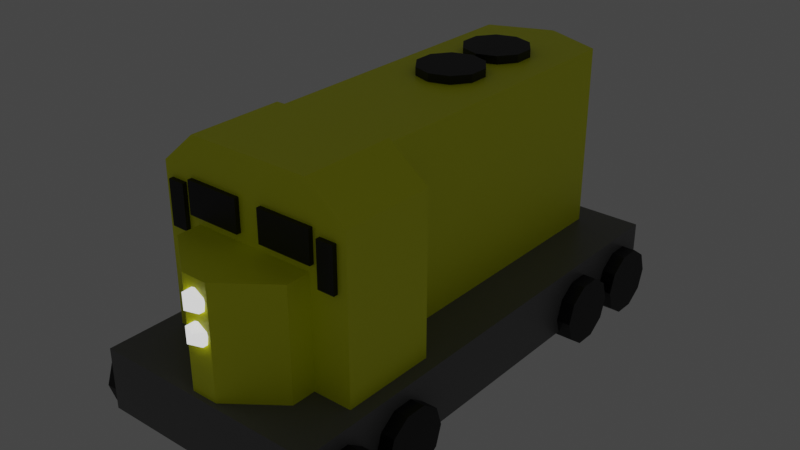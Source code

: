 # Source: train5.blend  (saved by Blender 3.5.10; exported with 4.5.12 LTS)
import bpy
from mathutils import Matrix  # noqa: F401  (used for matrix-valued properties, if any)

bpy.ops.wm.read_factory_settings(use_empty=True)
scene = bpy.context.scene
scene.name = 'Scene'

# ---- collections
col_gp15 = bpy.data.collections.new('GP15'); scene.collection.children.link(col_gp15)

# ---- materials (node trees are filled in below, after node groups)
mat_lights = bpy.data.materials.new('Lights')
mat_lights.use_transparent_shadow = False
mat_chassis = bpy.data.materials.new('Chassis')
mat_chassis.alpha_threshold = 0.0
mat_chassis.use_transparent_shadow = False
mat_chassis.line_color = (0.0, 0.0, 0.0, 1.0)
mat_paint_scheme = bpy.data.materials.new('Paint scheme')
mat_paint_scheme.use_transparent_shadow = False
mat_gizmos = bpy.data.materials.new('Gizmos')
mat_gizmos.use_transparent_shadow = False

# ---- material node trees
mat_lights.use_nodes = True; mat_lights.node_tree.nodes.clear()
_N = mat_lights.node_tree.nodes; _L = mat_lights.node_tree.links
n0 = _N.new('ShaderNodeBsdfPrincipled'); n0.name = 'Principled BSDF'; n0.location = (10, 300)
n0.distribution = 'GGX'
n0.subsurface_method = 'RANDOM_WALK_SKIN'
n0.inputs[3].default_value = 1.45
n0.inputs[28].default_value = 1.0
n1 = _N.new('ShaderNodeOutputMaterial'); n1.name = 'Material Output'; n1.location = (300, 300)
_L.new(n0.outputs[0], n1.inputs[0])
n1.is_active_output = True
mat_chassis.use_nodes = True; mat_chassis.node_tree.nodes.clear()
_N = mat_chassis.node_tree.nodes; _L = mat_chassis.node_tree.links
n0 = _N.new('ShaderNodeOutputMaterial'); n0.name = 'Material Output'; n0.location = (300, 300)
n1 = _N.new('ShaderNodeBsdfPrincipled'); n1.name = 'Principled BSDF'; n1.location = (10, 300)
n1.distribution = 'GGX'
n1.subsurface_method = 'RANDOM_WALK_SKIN'
n1.inputs[0].default_value = (0.1473, 0.1473, 0.1473, 1.0)
n1.inputs[2].default_value = 0.4
n1.inputs[3].default_value = 1.45
n1.inputs[27].default_value = (0.0, 0.0, 0.0, 1.0)
n1.inputs[28].default_value = 1.0
_L.new(n1.outputs[0], n0.inputs[0])
n0.is_active_output = True
mat_paint_scheme.use_nodes = True; mat_paint_scheme.node_tree.nodes.clear()
_N = mat_paint_scheme.node_tree.nodes; _L = mat_paint_scheme.node_tree.links
n0 = _N.new('ShaderNodeBsdfPrincipled'); n0.name = 'Principled BSDF'; n0.location = (10, 300)
n0.distribution = 'GGX'
n0.subsurface_method = 'RANDOM_WALK_SKIN'
n0.inputs[0].default_value = (0.9526, 1.0, 0.0, 1.0)
n0.inputs[3].default_value = 1.45
n0.inputs[27].default_value = (0.0, 0.0, 0.0, 1.0)
n0.inputs[28].default_value = 1.0
n1 = _N.new('ShaderNodeOutputMaterial'); n1.name = 'Material Output'; n1.location = (300, 300)
_L.new(n0.outputs[0], n1.inputs[0])
n1.is_active_output = True
mat_gizmos.use_nodes = True; mat_gizmos.node_tree.nodes.clear()
_N = mat_gizmos.node_tree.nodes; _L = mat_gizmos.node_tree.links
n0 = _N.new('ShaderNodeBsdfPrincipled'); n0.name = 'Principled BSDF'; n0.location = (10, 300)
n0.distribution = 'GGX'
n0.subsurface_method = 'RANDOM_WALK_SKIN'
n0.inputs[0].default_value = (0.0, 0.0, 0.0, 1.0)
n0.inputs[3].default_value = 1.45
n0.inputs[27].default_value = (0.0, 0.0, 0.0, 1.0)
n0.inputs[28].default_value = 1.0
n1 = _N.new('ShaderNodeOutputMaterial'); n1.name = 'Material Output'; n1.location = (300, 300)
_L.new(n0.outputs[0], n1.inputs[0])
n1.is_active_output = True

# ---- world
world_world = bpy.data.worlds.new('World'); scene.world = world_world
world_world.use_nodes = True; world_world.node_tree.nodes.clear()
_N = world_world.node_tree.nodes; _L = world_world.node_tree.links
n0 = _N.new('ShaderNodeOutputWorld'); n0.name = 'World Output'; n0.location = (300, 300)
n1 = _N.new('ShaderNodeBackground'); n1.name = 'Background'; n1.location = (10, 300)
n1.inputs[0].default_value = (0.05088, 0.05088, 0.05088, 1.0)
_L.new(n1.outputs[0], n0.inputs[0])
n0.is_active_output = True
world_world.color = (0.05088, 0.05088, 0.05088)
world_world.use_sun_shadow = False
world_world.sun_shadow_jitter_overblur = 0.0

# ---- meshes
me_icosphere_005 = bpy.data.meshes.new('Icosphere.005')
me_icosphere_005.from_pydata([(0.0, 0.0, -1.0), (0.7236, -0.5257, -0.4472), (-0.2764, -0.8506, -0.4472), (-0.8944, 0.0, -0.4472), (-0.2764, 0.8506, -0.4472), (0.7236, 0.5257, -0.4472), (0.2764, -0.8506, 0.4472), (-0.7236, -0.5257, 0.4472), (-0.7236, 0.5257, 0.4472), (0.2764, 0.8506, 0.4472), (0.8944, 0.0, 0.4472), (0.0, 0.0, 1.0), (8.545, 0.09892, -11.82), (8.545, 0.09892, -16.45), (8.545, -36.73, -11.82), (8.545, -36.73, -16.45), (-8.6, 0.09892, -11.82), (-8.6, 0.09892, -16.45), (-8.6, -36.73, -11.82), (-8.6, -36.73, -16.45), (-4.639, -33.6, -15.12), (-4.639, -33.6, -3.615), (-4.639, -1.901, -15.12), (-4.639, -1.901, 2.021), (4.634, -33.6, -15.12), (4.634, -33.6, -3.615), (4.634, -1.901, -15.12), (4.634, -1.901, 2.021), (-1.001, -36.36, -15.12), (-1.001, -36.36, -3.615), (0.9955, -36.36, -3.615), (0.9955, -36.36, -15.12), (-0.1239, -0.05367, 2.021), (-0.1239, -0.05367, -15.12), (0.1188, -0.05367, -15.12), (0.1188, -0.05367, 2.021), (-4.639, -27.38, -15.12), (-4.639, -27.38, -3.615), (4.634, -27.38, -15.12), (4.634, -27.38, -3.615), (-4.639, -25.45, 2.021), (4.634, -25.45, -15.12), (-4.639, -25.45, -15.12), (4.634, -25.45, 2.021), (-4.728, -31.78, -14.84), (-4.728, -31.78, 2.307), (-4.728, -24.69, -14.84), (-4.728, -24.69, 2.307), (4.539, -31.78, -14.84), (4.539, -31.78, 2.307), (4.539, -24.69, -14.84), (4.539, -24.69, 2.307), (7.523, -24.69, -0.01698), (7.523, -24.69, -14.84), (7.523, -31.78, -14.84), (7.523, -31.78, -0.01698), (-7.401, -24.69, -14.84), (-7.401, -31.78, -14.84), (-7.401, -31.78, -0.01698), (-7.401, -24.69, -0.01698), (-9.81, -31.43, -15.34), (9.586, -31.43, -15.34), (-9.81, -31.91, -16.81), (9.586, -31.91, -16.81), (-9.81, -33.17, -17.72), (9.586, -33.17, -17.72), (-9.81, -34.72, -17.72), (9.586, -34.72, -17.72), (-9.81, -35.97, -16.81), (9.586, -35.97, -16.81), (-9.81, -36.45, -15.34), (9.586, -36.45, -15.34), (-9.81, -35.97, -13.86), (9.586, -35.97, -13.86), (-9.81, -34.72, -12.95), (9.586, -34.72, -12.95), (-9.81, -33.17, -12.95), (9.586, -33.17, -12.95), (-9.81, -31.91, -13.86), (9.586, -31.91, -13.86), (-9.81, -25.72, -15.34), (9.586, -25.72, -15.34), (-9.81, -26.19, -16.81), (9.586, -26.19, -16.81), (-9.81, -27.45, -17.72), (9.586, -27.45, -17.72), (-9.81, -29.0, -17.72), (9.586, -29.0, -17.72), (-9.81, -30.25, -16.81), (9.586, -30.25, -16.81), (-9.81, -30.73, -15.34), (9.586, -30.73, -15.34), (-9.81, -30.25, -13.86), (9.586, -30.25, -13.86), (-9.81, -29.0, -12.95), (9.586, -29.0, -12.95), (-9.81, -27.45, -12.95), (9.586, -27.45, -12.95), (-9.81, -26.19, -13.86), (9.586, -26.19, -13.86), (-9.81, -5.763, -15.34), (9.586, -5.763, -15.34), (-9.81, -6.242, -16.81), (9.586, -6.242, -16.81), (-9.81, -7.496, -17.72), (9.586, -7.496, -17.72), (-9.81, -9.046, -17.72), (9.586, -9.046, -17.72), (-9.81, -10.3, -16.81), (9.586, -10.3, -16.81), (-9.81, -10.78, -15.34), (9.586, -10.78, -15.34), (-9.81, -10.3, -13.86), (9.586, -10.3, -13.86), (-9.81, -9.046, -12.95), (9.586, -9.046, -12.95), (-9.81, -7.496, -12.95), (9.586, -7.496, -12.95), (-9.81, -6.242, -13.86), (9.586, -6.242, -13.86), (-9.81, -0.04506, -15.34), (9.586, -0.04506, -15.34), (-9.81, -0.524, -16.81), (9.586, -0.524, -16.81), (-9.81, -1.778, -17.72), (9.586, -1.778, -17.72), (-9.81, -3.328, -17.72), (9.586, -3.328, -17.72), (-9.81, -4.582, -16.81), (9.586, -4.582, -16.81), (-9.81, -5.061, -15.34), (9.586, -5.061, -15.34), (-9.81, -4.582, -13.86), (9.586, -4.582, -13.86), (-9.81, -3.328, -12.95), (9.586, -3.328, -12.95), (-9.81, -1.778, -12.95), (9.586, -1.778, -12.95), (-9.81, -0.524, -13.86), (9.586, -0.524, -13.86), (-0.1453, -4.761, -1.998), (-0.1453, -4.761, 2.638), (-1.619, -5.24, -1.998), (-1.619, -5.24, 2.638), (-2.53, -6.494, -1.998), (-2.53, -6.494, 2.638), (-2.53, -8.044, -1.998), (-2.53, -8.044, 2.638), (-1.619, -9.298, -1.998), (-1.619, -9.298, 2.638), (-0.1453, -9.777, -1.998), (-0.1453, -9.777, 2.638), (1.329, -9.298, -1.998), (1.329, -9.298, 2.638), (2.24, -8.044, -1.998), (2.24, -8.044, 2.638), (2.24, -6.494, -1.998), (2.24, -6.494, 2.638), (1.329, -5.24, -1.998), (1.329, -5.24, 2.638), (-0.1453, -10.13, -1.998), (-0.1453, -10.13, 2.638), (-1.619, -10.61, -1.998), (-1.619, -10.61, 2.638), (-2.53, -11.86, -1.998), (-2.53, -11.86, 2.638), (-2.53, -13.41, -1.998), (-2.53, -13.41, 2.638), (-1.619, -14.66, -1.998), (-1.619, -14.66, 2.638), (-0.1453, -15.14, -1.998), (-0.1453, -15.14, 2.638), (1.329, -14.66, -1.998), (1.329, -14.66, 2.638), (2.24, -13.41, -1.998), (2.24, -13.41, 2.638), (2.24, -11.86, -1.998), (2.24, -11.86, 2.638), (1.329, -10.61, -1.998), (1.329, -10.61, 2.638), (-5.063, -32.11, -2.959), (-5.063, -32.11, -0.5925), (-5.063, -24.39, -2.959), (-5.063, -24.39, -0.5925), (-0.9411, -32.11, -2.959), (-0.9411, -32.11, -0.5925), (-0.9411, -24.39, -2.959), (-0.9411, -24.39, -0.5925), (-6.821, -32.11, -4.264), (-6.821, -32.11, -1.033), (-6.821, -24.39, -4.264), (-6.821, -24.39, -1.033), (-5.57, -32.11, -4.264), (-5.57, -32.11, -1.033), (-5.57, -24.39, -4.264), (-5.57, -24.39, -1.033), (0.0, -36.19, -6.14), (0.7236, -36.71, -5.588), (-0.2764, -37.04, -5.588), (-0.8944, -36.19, -5.588), (-0.2764, -35.34, -5.588), (0.7236, -35.66, -5.588), (0.2764, -37.04, -4.693), (-0.7236, -36.71, -4.693), (-0.7236, -35.66, -4.693), (0.2764, -35.34, -4.693), (0.8944, -36.19, -4.693), (0.0, -36.19, -4.14), (0.0, -36.19, -8.401), (0.7236, -36.71, -7.848), (-0.2764, -37.04, -7.848), (-0.8944, -36.19, -7.848), (-0.2764, -35.34, -7.848), (0.7236, -35.66, -7.848), (0.2764, -37.04, -6.954), (-0.7236, -36.71, -6.954), (-0.7236, -35.66, -6.954), (0.2764, -35.34, -6.954), (0.8944, -36.19, -6.954), (0.0, -36.19, -6.401), (5.537, -32.11, -4.264), (5.537, -32.11, -1.033), (5.537, -24.39, -4.264), (5.537, -24.39, -1.033), (6.789, -32.11, -4.264), (6.789, -32.11, -1.033), (6.789, -24.39, -4.264), (6.789, -24.39, -1.033), (0.8865, -32.11, -2.959), (0.8865, -32.11, -0.5925), (0.8865, -24.39, -2.959), (0.8865, -24.39, -0.5925), (5.009, -32.11, -2.959), (5.009, -32.11, -0.5925), (5.009, -24.39, -2.959), (5.009, -24.39, -0.5925)], [], [(0, 1, 2), (1, 0, 5), (0, 2, 3), (0, 3, 4), (0, 4, 5), (1, 5, 10), (2, 1, 6), (3, 2, 7), (4, 3, 8), (5, 4, 9), (1, 10, 6), (2, 6, 7), (3, 7, 8), (4, 8, 9), (5, 9, 10), (6, 10, 11), (7, 6, 11), (8, 7, 11), (9, 8, 11), (10, 9, 11), (12, 16, 18, 14), (15, 14, 18, 19), (19, 18, 16, 17), (17, 13, 15, 19), (13, 12, 14, 15), (17, 16, 12, 13), (42, 40, 23, 22), (27, 26, 34, 35), (38, 39, 25, 24), (25, 21, 29, 30), (36, 38, 24, 20), (39, 37, 21, 25), (31, 30, 29, 28), (24, 25, 30, 31), (21, 20, 28, 29), (20, 24, 31, 28), (33, 32, 35, 34), (26, 22, 33, 34), (23, 27, 35, 32), (22, 23, 32, 33), (43, 40, 37, 39), (42, 41, 38, 36), (41, 43, 39, 38), (20, 21, 37, 36), (26, 27, 43, 41), (22, 26, 41, 42), (27, 23, 40, 43), (36, 37, 40, 42), (47, 46, 56, 59), (46, 47, 51, 50), (51, 49, 55, 52), (48, 49, 45, 44), (46, 50, 48, 44), (51, 47, 45, 49), (53, 52, 55, 54), (50, 51, 52, 53), (49, 48, 54, 55), (48, 50, 53, 54), (57, 58, 59, 56), (44, 45, 58, 57), (45, 47, 59, 58), (46, 44, 57, 56), (60, 61, 63, 62), (62, 63, 65, 64), (64, 65, 67, 66), (66, 67, 69, 68), (68, 69, 71, 70), (70, 71, 73, 72), (72, 73, 75, 74), (74, 75, 77, 76), (63, 61, 79, 77, 75, 73, 71, 69, 67, 65), (76, 77, 79, 78), (78, 79, 61, 60), (60, 62, 64, 66, 68, 70, 72, 74, 76, 78), (80, 81, 83, 82), (82, 83, 85, 84), (84, 85, 87, 86), (86, 87, 89, 88), (88, 89, 91, 90), (90, 91, 93, 92), (92, 93, 95, 94), (94, 95, 97, 96), (83, 81, 99, 97, 95, 93, 91, 89, 87, 85), (96, 97, 99, 98), (98, 99, 81, 80), (80, 82, 84, 86, 88, 90, 92, 94, 96, 98), (100, 101, 103, 102), (102, 103, 105, 104), (104, 105, 107, 106), (106, 107, 109, 108), (108, 109, 111, 110), (110, 111, 113, 112), (112, 113, 115, 114), (114, 115, 117, 116), (103, 101, 119, 117, 115, 113, 111, 109, 107, 105), (116, 117, 119, 118), (118, 119, 101, 100), (100, 102, 104, 106, 108, 110, 112, 114, 116, 118), (120, 121, 123, 122), (122, 123, 125, 124), (124, 125, 127, 126), (126, 127, 129, 128), (128, 129, 131, 130), (130, 131, 133, 132), (132, 133, 135, 134), (134, 135, 137, 136), (123, 121, 139, 137, 135, 133, 131, 129, 127, 125), (136, 137, 139, 138), (138, 139, 121, 120), (120, 122, 124, 126, 128, 130, 132, 134, 136, 138), (140, 141, 143, 142), (142, 143, 145, 144), (144, 145, 147, 146), (146, 147, 149, 148), (148, 149, 151, 150), (150, 151, 153, 152), (152, 153, 155, 154), (154, 155, 157, 156), (143, 141, 159, 157, 155, 153, 151, 149, 147, 145), (156, 157, 159, 158), (158, 159, 141, 140), (140, 142, 144, 146, 148, 150, 152, 154, 156, 158), (160, 161, 163, 162), (162, 163, 165, 164), (164, 165, 167, 166), (166, 167, 169, 168), (168, 169, 171, 170), (170, 171, 173, 172), (172, 173, 175, 174), (174, 175, 177, 176), (163, 161, 179, 177, 175, 173, 171, 169, 167, 165), (176, 177, 179, 178), (178, 179, 161, 160), (160, 162, 164, 166, 168, 170, 172, 174, 176, 178), (180, 181, 183, 182), (182, 183, 187, 186), (186, 187, 185, 184), (184, 185, 181, 180), (182, 186, 184, 180), (187, 183, 181, 185), (188, 189, 191, 190), (190, 191, 195, 194), (194, 195, 193, 192), (192, 193, 189, 188), (190, 194, 192, 188), (195, 191, 189, 193), (196, 197, 198), (197, 196, 201), (196, 198, 199), (196, 199, 200), (196, 200, 201), (197, 201, 206), (198, 197, 202), (199, 198, 203), (200, 199, 204), (201, 200, 205), (197, 206, 202), (198, 202, 203), (199, 203, 204), (200, 204, 205), (201, 205, 206), (202, 206, 207), (203, 202, 207), (204, 203, 207), (205, 204, 207), (206, 205, 207), (208, 209, 210), (209, 208, 213), (208, 210, 211), (208, 211, 212), (208, 212, 213), (209, 213, 218), (210, 209, 214), (211, 210, 215), (212, 211, 216), (213, 212, 217), (209, 218, 214), (210, 214, 215), (211, 215, 216), (212, 216, 217), (213, 217, 218), (214, 218, 219), (215, 214, 219), (216, 215, 219), (217, 216, 219), (218, 217, 219), (220, 221, 223, 222), (222, 223, 227, 226), (226, 227, 225, 224), (224, 225, 221, 220), (222, 226, 224, 220), (227, 223, 221, 225), (228, 229, 231, 230), (230, 231, 235, 234), (234, 235, 233, 232), (232, 233, 229, 228), (230, 234, 232, 228), (235, 231, 229, 233)])
me_icosphere_005.polygons.foreach_set('material_index', [0, 0, 0, 0, 0, 0, 0, 0, 0, 0, 0, 0, 0, 0, 0, 0, 0, 0, 0, 0, 1, 1, 1, 1, 1, 1, 2, 2, 2, 2, 2, 2, 2, 2, 2, 2, 2, 2, 2, 2, 2, 2, 2, 2, 2, 2, 2, 2, 2, 2, 2, 2, 2, 2, 2, 2, 2, 2, 2, 2, 2, 2, 3, 3, 3, 3, 3, 3, 3, 3, 3, 3, 3, 3, 3, 3, 3, 3, 3, 3, 3, 3, 3, 3, 3, 3, 3, 3, 3, 3, 3, 3, 3, 3, 3, 3, 3, 3, 3, 3, 3, 3, 3, 3, 3, 3, 3, 3, 3, 3, 3, 3, 3, 3, 3, 3, 3, 3, 3, 3, 3, 3, 3, 3, 3, 3, 3, 3, 3, 3, 3, 3, 3, 3, 3, 3, 3, 3, 3, 3, 3, 3, 3, 3, 3, 3, 0, 0, 0, 0, 0, 0, 0, 0, 0, 0, 0, 0, 0, 0, 0, 0, 0, 0, 0, 0, 0, 0, 0, 0, 0, 0, 0, 0, 0, 0, 0, 0, 0, 0, 0, 0, 0, 0, 0, 0, 3, 3, 3, 3, 3, 3, 3, 3, 3, 3, 3, 3])
_uv = me_icosphere_005.uv_layers.new(name='UVMap')
_uv.uv.foreach_set('vector', [0.1818, 0.0, 0.2727, 0.1575, 0.09091, 0.1575, 0.2727, 0.1575, 0.3636, 0.0, 0.4545, 0.1575, 0.9091, 0.0, 1.0, 0.1575, 0.8182, 0.1575, 0.7273, 0.0, 0.8182, 0.1575, 0.6364, 0.1575, 0.5455, 0.0, 0.6364, 0.1575, 0.4545, 0.1575, 0.2727, 0.1575, 0.4545, 0.1575, 0.3636, 0.3149, 0.09091, 0.1575, 0.2727, 0.1575, 0.1818, 0.3149, 0.8182, 0.1575, 1.0, 0.1575, 0.9091, 0.3149, 0.6364, 0.1575, 0.8182, 0.1575, 0.7273, 0.3149, 0.4545, 0.1575, 0.6364, 0.1575, 0.5455, 0.3149, 0.2727, 0.1575, 0.3636, 0.3149, 0.1818, 0.3149, 0.09091, 0.1575, 0.1818, 0.3149, 0.0, 0.3149, 0.8182, 0.1575, 0.9091, 0.3149, 0.7273, 0.3149, 0.6364, 0.1575, 0.7273, 0.3149, 0.5455, 0.3149, 0.4545, 0.1575, 0.5455, 0.3149, 0.3636, 0.3149, 0.1818, 0.3149, 0.3636, 0.3149, 0.2727, 0.4724, 0.0, 0.3149, 0.1818, 0.3149, 0.09091, 0.4724, 0.7273, 0.3149, 0.9091, 0.3149, 0.8182, 0.4724, 0.5455, 0.3149, 0.7273, 0.3149, 0.6364, 0.4724, 0.3636, 0.3149, 0.5455, 0.3149, 0.4545, 0.4724, 0.625, 0.5, 0.875, 0.5, 0.875, 0.75, 0.625, 0.75, 0.375, 0.75, 0.625, 0.75, 0.625, 1.0, 0.375, 1.0, 0.375, 0.0, 0.625, 0.0, 0.625, 0.25, 0.375, 0.25, 0.125, 0.5, 0.375, 0.5, 0.375, 0.75, 0.125, 0.75, 0.375, 0.5, 0.625, 0.5, 0.625, 0.75, 0.375, 0.75, 0.375, 0.25, 0.625, 0.25, 0.625, 0.5, 0.375, 0.5, 0.375, 0.06425, 0.625, 0.06425, 0.625, 0.25, 0.375, 0.25, 0.625, 0.5, 0.375, 0.5, 0.375, 0.5, 0.625, 0.5, 0.375, 0.7009, 0.625, 0.7009, 0.625, 0.75, 0.375, 0.75, 0.625, 0.75, 0.875, 0.75, 0.875, 0.75, 0.625, 0.75, 0.125, 0.7009, 0.375, 0.7009, 0.375, 0.75, 0.125, 0.75, 0.625, 0.7009, 0.875, 0.7009, 0.875, 0.75, 0.625, 0.75, 0.375, 0.75, 0.625, 0.75, 0.625, 1.0, 0.375, 1.0, 0.375, 0.75, 0.625, 0.75, 0.625, 0.75, 0.375, 0.75, 0.625, 0.0, 0.375, 0.0, 0.375, 0.0, 0.625, 0.0, 0.125, 0.75, 0.375, 0.75, 0.375, 0.75, 0.125, 0.75, 0.375, 0.25, 0.625, 0.25, 0.625, 0.5, 0.375, 0.5, 0.375, 0.5, 0.125, 0.5, 0.125, 0.5, 0.375, 0.5, 0.875, 0.5, 0.625, 0.5, 0.625, 0.5, 0.875, 0.5, 0.375, 0.25, 0.625, 0.25, 0.625, 0.25, 0.375, 0.25, 0.625, 0.6857, 0.875, 0.6857, 0.875, 0.7009, 0.625, 0.7009, 0.125, 0.6857, 0.375, 0.6857, 0.375, 0.7009, 0.125, 0.7009, 0.375, 0.6857, 0.625, 0.6857, 0.625, 0.7009, 0.375, 0.7009, 0.375, 0.0, 0.625, 0.0, 0.625, 0.04905, 0.375, 0.04905, 0.375, 0.5, 0.625, 0.5, 0.625, 0.6857, 0.375, 0.6857, 0.125, 0.5, 0.375, 0.5, 0.375, 0.6857, 0.125, 0.6857, 0.625, 0.5, 0.875, 0.5, 0.875, 0.6857, 0.625, 0.6857, 0.375, 0.04905, 0.625, 0.04905, 0.625, 0.06425, 0.375, 0.06425, 0.625, 0.25, 0.375, 0.25, 0.375, 0.25, 0.625, 0.25, 0.375, 0.25, 0.625, 0.25, 0.625, 0.5, 0.375, 0.5, 0.625, 0.5, 0.625, 0.75, 0.625, 0.75, 0.625, 0.5, 0.375, 0.75, 0.625, 0.75, 0.625, 1.0, 0.375, 1.0, 0.125, 0.5, 0.375, 0.5, 0.375, 0.75, 0.125, 0.75, 0.625, 0.5, 0.875, 0.5, 0.875, 0.75, 0.625, 0.75, 0.375, 0.5, 0.625, 0.5, 0.625, 0.75, 0.375, 0.75, 0.375, 0.5, 0.625, 0.5, 0.625, 0.5, 0.375, 0.5, 0.625, 0.75, 0.375, 0.75, 0.375, 0.75, 0.625, 0.75, 0.375, 0.75, 0.375, 0.5, 0.375, 0.5, 0.375, 0.75, 0.375, 0.0, 0.625, 0.0, 0.625, 0.25, 0.375, 0.25, 0.375, 1.0, 0.625, 1.0, 0.625, 1.0, 0.375, 1.0, 0.875, 0.75, 0.875, 0.5, 0.875, 0.5, 0.875, 0.75, 0.125, 0.5, 0.125, 0.75, 0.125, 0.75, 0.125, 0.5, 1.0, 0.5, 1.0, 1.0, 0.9, 1.0, 0.9, 0.5, 0.9, 0.5, 0.9, 1.0, 0.8, 1.0, 0.8, 0.5, 0.8, 0.5, 0.8, 1.0, 0.7, 1.0, 0.7, 0.5, 0.7, 0.5, 0.7, 1.0, 0.6, 1.0, 0.6, 0.5, 0.6, 0.5, 0.6, 1.0, 0.5, 1.0, 0.5, 0.5, 0.5, 0.5, 0.5, 1.0, 0.4, 1.0, 0.4, 0.5, 0.4, 0.5, 0.4, 1.0, 0.3, 1.0, 0.3, 0.5, 0.3, 0.5, 0.3, 1.0, 0.2, 1.0, 0.2, 0.5, 0.3911, 0.4442, 0.25, 0.49, 0.1089, 0.4442, 0.02175, 0.3242, 0.02175, 0.1758, 0.1089, 0.05584, 0.25, 0.01, 0.3911, 0.05584, 0.4783, 0.1758, 0.4783, 0.3242, 0.2, 0.5, 0.2, 1.0, 0.1, 1.0, 0.1, 0.5, 0.1, 0.5, 0.1, 1.0, -7.451e-08, 1.0, -7.451e-08, 0.5, 0.75, 0.49, 0.8911, 0.4442, 0.9783, 0.3242, 0.9783, 0.1758, 0.8911, 0.05584, 0.75, 0.01, 0.6089, 0.05584, 0.5217, 0.1758, 0.5217, 0.3242, 0.6089, 0.4442, 1.0, 0.5, 1.0, 1.0, 0.9, 1.0, 0.9, 0.5, 0.9, 0.5, 0.9, 1.0, 0.8, 1.0, 0.8, 0.5, 0.8, 0.5, 0.8, 1.0, 0.7, 1.0, 0.7, 0.5, 0.7, 0.5, 0.7, 1.0, 0.6, 1.0, 0.6, 0.5, 0.6, 0.5, 0.6, 1.0, 0.5, 1.0, 0.5, 0.5, 0.5, 0.5, 0.5, 1.0, 0.4, 1.0, 0.4, 0.5, 0.4, 0.5, 0.4, 1.0, 0.3, 1.0, 0.3, 0.5, 0.3, 0.5, 0.3, 1.0, 0.2, 1.0, 0.2, 0.5, 0.3911, 0.4442, 0.25, 0.49, 0.1089, 0.4442, 0.02175, 0.3242, 0.02175, 0.1758, 0.1089, 0.05584, 0.25, 0.01, 0.3911, 0.05584, 0.4783, 0.1758, 0.4783, 0.3242, 0.2, 0.5, 0.2, 1.0, 0.1, 1.0, 0.1, 0.5, 0.1, 0.5, 0.1, 1.0, -7.451e-08, 1.0, -7.451e-08, 0.5, 0.75, 0.49, 0.8911, 0.4442, 0.9783, 0.3242, 0.9783, 0.1758, 0.8911, 0.05584, 0.75, 0.01, 0.6089, 0.05584, 0.5217, 0.1758, 0.5217, 0.3242, 0.6089, 0.4442, 1.0, 0.5, 1.0, 1.0, 0.9, 1.0, 0.9, 0.5, 0.9, 0.5, 0.9, 1.0, 0.8, 1.0, 0.8, 0.5, 0.8, 0.5, 0.8, 1.0, 0.7, 1.0, 0.7, 0.5, 0.7, 0.5, 0.7, 1.0, 0.6, 1.0, 0.6, 0.5, 0.6, 0.5, 0.6, 1.0, 0.5, 1.0, 0.5, 0.5, 0.5, 0.5, 0.5, 1.0, 0.4, 1.0, 0.4, 0.5, 0.4, 0.5, 0.4, 1.0, 0.3, 1.0, 0.3, 0.5, 0.3, 0.5, 0.3, 1.0, 0.2, 1.0, 0.2, 0.5, 0.3911, 0.4442, 0.25, 0.49, 0.1089, 0.4442, 0.02175, 0.3242, 0.02175, 0.1758, 0.1089, 0.05584, 0.25, 0.01, 0.3911, 0.05584, 0.4783, 0.1758, 0.4783, 0.3242, 0.2, 0.5, 0.2, 1.0, 0.1, 1.0, 0.1, 0.5, 0.1, 0.5, 0.1, 1.0, -7.451e-08, 1.0, -7.451e-08, 0.5, 0.75, 0.49, 0.8911, 0.4442, 0.9783, 0.3242, 0.9783, 0.1758, 0.8911, 0.05584, 0.75, 0.01, 0.6089, 0.05584, 0.5217, 0.1758, 0.5217, 0.3242, 0.6089, 0.4442, 1.0, 0.5, 1.0, 1.0, 0.9, 1.0, 0.9, 0.5, 0.9, 0.5, 0.9, 1.0, 0.8, 1.0, 0.8, 0.5, 0.8, 0.5, 0.8, 1.0, 0.7, 1.0, 0.7, 0.5, 0.7, 0.5, 0.7, 1.0, 0.6, 1.0, 0.6, 0.5, 0.6, 0.5, 0.6, 1.0, 0.5, 1.0, 0.5, 0.5, 0.5, 0.5, 0.5, 1.0, 0.4, 1.0, 0.4, 0.5, 0.4, 0.5, 0.4, 1.0, 0.3, 1.0, 0.3, 0.5, 0.3, 0.5, 0.3, 1.0, 0.2, 1.0, 0.2, 0.5, 0.3911, 0.4442, 0.25, 0.49, 0.1089, 0.4442, 0.02175, 0.3242, 0.02175, 0.1758, 0.1089, 0.05584, 0.25, 0.01, 0.3911, 0.05584, 0.4783, 0.1758, 0.4783, 0.3242, 0.2, 0.5, 0.2, 1.0, 0.1, 1.0, 0.1, 0.5, 0.1, 0.5, 0.1, 1.0, -7.451e-08, 1.0, -7.451e-08, 0.5, 0.75, 0.49, 0.8911, 0.4442, 0.9783, 0.3242, 0.9783, 0.1758, 0.8911, 0.05584, 0.75, 0.01, 0.6089, 0.05584, 0.5217, 0.1758, 0.5217, 0.3242, 0.6089, 0.4442, 1.0, 0.5, 1.0, 1.0, 0.9, 1.0, 0.9, 0.5, 0.9, 0.5, 0.9, 1.0, 0.8, 1.0, 0.8, 0.5, 0.8, 0.5, 0.8, 1.0, 0.7, 1.0, 0.7, 0.5, 0.7, 0.5, 0.7, 1.0, 0.6, 1.0, 0.6, 0.5, 0.6, 0.5, 0.6, 1.0, 0.5, 1.0, 0.5, 0.5, 0.5, 0.5, 0.5, 1.0, 0.4, 1.0, 0.4, 0.5, 0.4, 0.5, 0.4, 1.0, 0.3, 1.0, 0.3, 0.5, 0.3, 0.5, 0.3, 1.0, 0.2, 1.0, 0.2, 0.5, 0.3911, 0.4442, 0.25, 0.49, 0.1089, 0.4442, 0.02175, 0.3242, 0.02175, 0.1758, 0.1089, 0.05584, 0.25, 0.01, 0.3911, 0.05584, 0.4783, 0.1758, 0.4783, 0.3242, 0.2, 0.5, 0.2, 1.0, 0.1, 1.0, 0.1, 0.5, 0.1, 0.5, 0.1, 1.0, -7.451e-08, 1.0, -7.451e-08, 0.5, 0.75, 0.49, 0.8911, 0.4442, 0.9783, 0.3242, 0.9783, 0.1758, 0.8911, 0.05584, 0.75, 0.01, 0.6089, 0.05584, 0.5217, 0.1758, 0.5217, 0.3242, 0.6089, 0.4442, 1.0, 0.5, 1.0, 1.0, 0.9, 1.0, 0.9, 0.5, 0.9, 0.5, 0.9, 1.0, 0.8, 1.0, 0.8, 0.5, 0.8, 0.5, 0.8, 1.0, 0.7, 1.0, 0.7, 0.5, 0.7, 0.5, 0.7, 1.0, 0.6, 1.0, 0.6, 0.5, 0.6, 0.5, 0.6, 1.0, 0.5, 1.0, 0.5, 0.5, 0.5, 0.5, 0.5, 1.0, 0.4, 1.0, 0.4, 0.5, 0.4, 0.5, 0.4, 1.0, 0.3, 1.0, 0.3, 0.5, 0.3, 0.5, 0.3, 1.0, 0.2, 1.0, 0.2, 0.5, 0.3911, 0.4442, 0.25, 0.49, 0.1089, 0.4442, 0.02175, 0.3242, 0.02175, 0.1758, 0.1089, 0.05584, 0.25, 0.01, 0.3911, 0.05584, 0.4783, 0.1758, 0.4783, 0.3242, 0.2, 0.5, 0.2, 1.0, 0.1, 1.0, 0.1, 0.5, 0.1, 0.5, 0.1, 1.0, -7.451e-08, 1.0, -7.451e-08, 0.5, 0.75, 0.49, 0.8911, 0.4442, 0.9783, 0.3242, 0.9783, 0.1758, 0.8911, 0.05584, 0.75, 0.01, 0.6089, 0.05584, 0.5217, 0.1758, 0.5217, 0.3242, 0.6089, 0.4442, 0.375, 0.0, 0.625, 0.0, 0.625, 0.25, 0.375, 0.25, 0.375, 0.25, 0.625, 0.25, 0.625, 0.5, 0.375, 0.5, 0.375, 0.5, 0.625, 0.5, 0.625, 0.75, 0.375, 0.75, 0.375, 0.75, 0.625, 0.75, 0.625, 1.0, 0.375, 1.0, 0.125, 0.5, 0.375, 0.5, 0.375, 0.75, 0.125, 0.75, 0.625, 0.5, 0.875, 0.5, 0.875, 0.75, 0.625, 0.75, 0.375, 0.0, 0.625, 0.0, 0.625, 0.25, 0.375, 0.25, 0.375, 0.25, 0.625, 0.25, 0.625, 0.5, 0.375, 0.5, 0.375, 0.5, 0.625, 0.5, 0.625, 0.75, 0.375, 0.75, 0.375, 0.75, 0.625, 0.75, 0.625, 1.0, 0.375, 1.0, 0.125, 0.5, 0.375, 0.5, 0.375, 0.75, 0.125, 0.75, 0.625, 0.5, 0.875, 0.5, 0.875, 0.75, 0.625, 0.75, 0.1818, 0.0, 0.2727, 0.1575, 0.09091, 0.1575, 0.2727, 0.1575, 0.3636, 0.0, 0.4545, 0.1575, 0.9091, 0.0, 1.0, 0.1575, 0.8182, 0.1575, 0.7273, 0.0, 0.8182, 0.1575, 0.6364, 0.1575, 0.5455, 0.0, 0.6364, 0.1575, 0.4545, 0.1575, 0.2727, 0.1575, 0.4545, 0.1575, 0.3636, 0.3149, 0.09091, 0.1575, 0.2727, 0.1575, 0.1818, 0.3149, 0.8182, 0.1575, 1.0, 0.1575, 0.9091, 0.3149, 0.6364, 0.1575, 0.8182, 0.1575, 0.7273, 0.3149, 0.4545, 0.1575, 0.6364, 0.1575, 0.5455, 0.3149, 0.2727, 0.1575, 0.3636, 0.3149, 0.1818, 0.3149, 0.09091, 0.1575, 0.1818, 0.3149, 0.0, 0.3149, 0.8182, 0.1575, 0.9091, 0.3149, 0.7273, 0.3149, 0.6364, 0.1575, 0.7273, 0.3149, 0.5455, 0.3149, 0.4545, 0.1575, 0.5455, 0.3149, 0.3636, 0.3149, 0.1818, 0.3149, 0.3636, 0.3149, 0.2727, 0.4724, 0.0, 0.3149, 0.1818, 0.3149, 0.09091, 0.4724, 0.7273, 0.3149, 0.9091, 0.3149, 0.8182, 0.4724, 0.5455, 0.3149, 0.7273, 0.3149, 0.6364, 0.4724, 0.3636, 0.3149, 0.5455, 0.3149, 0.4545, 0.4724, 0.1818, 0.0, 0.2727, 0.1575, 0.09091, 0.1575, 0.2727, 0.1575, 0.3636, 0.0, 0.4545, 0.1575, 0.9091, 0.0, 1.0, 0.1575, 0.8182, 0.1575, 0.7273, 0.0, 0.8182, 0.1575, 0.6364, 0.1575, 0.5455, 0.0, 0.6364, 0.1575, 0.4545, 0.1575, 0.2727, 0.1575, 0.4545, 0.1575, 0.3636, 0.3149, 0.09091, 0.1575, 0.2727, 0.1575, 0.1818, 0.3149, 0.8182, 0.1575, 1.0, 0.1575, 0.9091, 0.3149, 0.6364, 0.1575, 0.8182, 0.1575, 0.7273, 0.3149, 0.4545, 0.1575, 0.6364, 0.1575, 0.5455, 0.3149, 0.2727, 0.1575, 0.3636, 0.3149, 0.1818, 0.3149, 0.09091, 0.1575, 0.1818, 0.3149, 0.0, 0.3149, 0.8182, 0.1575, 0.9091, 0.3149, 0.7273, 0.3149, 0.6364, 0.1575, 0.7273, 0.3149, 0.5455, 0.3149, 0.4545, 0.1575, 0.5455, 0.3149, 0.3636, 0.3149, 0.1818, 0.3149, 0.3636, 0.3149, 0.2727, 0.4724, 0.0, 0.3149, 0.1818, 0.3149, 0.09091, 0.4724, 0.7273, 0.3149, 0.9091, 0.3149, 0.8182, 0.4724, 0.5455, 0.3149, 0.7273, 0.3149, 0.6364, 0.4724, 0.3636, 0.3149, 0.5455, 0.3149, 0.4545, 0.4724, 0.375, 0.0, 0.625, 0.0, 0.625, 0.25, 0.375, 0.25, 0.375, 0.25, 0.625, 0.25, 0.625, 0.5, 0.375, 0.5, 0.375, 0.5, 0.625, 0.5, 0.625, 0.75, 0.375, 0.75, 0.375, 0.75, 0.625, 0.75, 0.625, 1.0, 0.375, 1.0, 0.125, 0.5, 0.375, 0.5, 0.375, 0.75, 0.125, 0.75, 0.625, 0.5, 0.875, 0.5, 0.875, 0.75, 0.625, 0.75, 0.375, 0.0, 0.625, 0.0, 0.625, 0.25, 0.375, 0.25, 0.375, 0.25, 0.625, 0.25, 0.625, 0.5, 0.375, 0.5, 0.375, 0.5, 0.625, 0.5, 0.625, 0.75, 0.375, 0.75, 0.375, 0.75, 0.625, 0.75, 0.625, 1.0, 0.375, 1.0, 0.125, 0.5, 0.375, 0.5, 0.375, 0.75, 0.125, 0.75, 0.625, 0.5, 0.875, 0.5, 0.875, 0.75, 0.625, 0.75])
me_icosphere_005.materials.append(mat_lights)
me_icosphere_005.materials.append(mat_chassis)
me_icosphere_005.materials.append(mat_paint_scheme)
me_icosphere_005.materials.append(mat_gizmos)
me_icosphere_005.use_remesh_fix_poles = True
me_icosphere_005.use_remesh_preserve_attributes = False
me_icosphere_005.update()

# ---- objects
ob_gp15 = bpy.data.objects.new('Gp15', me_icosphere_005)

# ---- transforms, parenting, visibility, modifiers, constraints
ob_gp15.location = (0.003185, 2.233, 2.105)
ob_gp15.scale = (0.1166, 0.1166, 0.1166)

# ---- collection membership
col_gp15.objects.link(ob_gp15)

# ---- scene / render settings (as saved in the file)
scene.frame_start = 1; scene.frame_end = 250; scene.frame_set(1)
scene.render.engine = 'BLENDER_EEVEE_NEXT'
scene.cycles.sampling_pattern = 'TABULATED_SOBOL'
scene.cycles.use_light_tree = False
scene.view_settings.view_transform = 'Filmic'
bpy.context.view_layer.update()

# ---- added for rendering (the .blend has no active camera): camera
cam_auto = bpy.data.cameras.new('AutoCamera')
cam_auto.lens = 50.0
cam_auto.sensor_width = 36.0
cam_auto.clip_end = 1000.0
ob_auto_camera = bpy.data.objects.new('AutoCamera', cam_auto)
scene.collection.objects.link(ob_auto_camera)
ob_auto_camera.location = (5.08246, -5.98796, 5.29855)
ob_auto_camera.rotation_euler = (1.09748, -7.21219e-08, 0.694738)
scene.camera = ob_auto_camera
bpy.context.view_layer.update()
